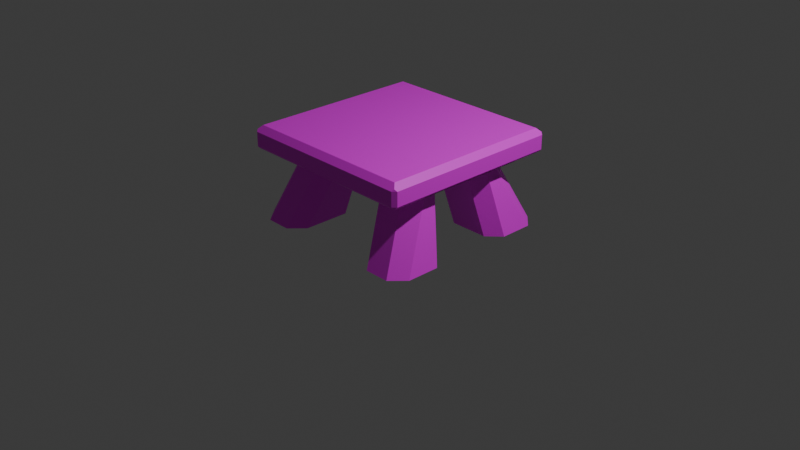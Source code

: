 # Source: table_v1.blend  (saved by Blender 5.1.30; exported with 4.5.12 LTS)
import bpy
from mathutils import Matrix  # noqa: F401  (used for matrix-valued properties, if any)

bpy.ops.wm.read_factory_settings(use_empty=True)
scene = bpy.context.scene
scene.name = 'Scene'

# ---- collections
col_collection = bpy.data.collections.new('Collection'); scene.collection.children.link(col_collection)

# ---- images (referenced by path relative to the original .blend; pixels are not part of the script)
import os
ASSET_DIR = os.environ.get("B2B_ASSET_DIR", "")  # directory of the original .blend (textures are referenced by path, not embedded)
HERE = os.path.dirname(os.path.abspath(__file__))  # packed textures are extracted next to this script under _unpacked/

def load_image(name, relpath, width, height, colorspace="sRGB"):
    """Load a texture the original file referenced (path relative to the .blend, or extracted next to this script)."""
    p = next((c for c in (os.path.join(HERE, relpath), os.path.join(ASSET_DIR, relpath)) if relpath and os.path.exists(c)), "")
    if p:
        img = bpy.data.images.load(p, check_existing=True)
        img.name = name
    else:  # same state as the original file: an image datablock whose file is absent (Cycles renders it pink)
        img = bpy.data.images.new(name, width, height)
        img.source = "FILE"
        img.filepath = "//" + (relpath or name)
    img.colorspace_settings.name = colorspace
    return img
img_low_poly_fantasy_world_atlas_4096_png = load_image('low_poly_fantasy_world_atlas_4096.png', 'low_poly_fantasy_world_atlas_4096.png', 1024, 1024, 'sRGB')

# ---- materials (node trees are filled in below, after node groups)
mat_material = bpy.data.materials.new('Material')
mat_material.alpha_threshold = 0.0
mat_material.use_backface_culling_lightprobe_volume = False
mat_material.roughness = 0.5
mat_material.line_color = (0.0, 0.0, 0.0, 1.0)

# ---- material node trees
mat_material.use_nodes = True; mat_material.node_tree.nodes.clear()
_N = mat_material.node_tree.nodes; _L = mat_material.node_tree.links
n0 = _N.new('ShaderNodeOutputMaterial'); n0.name = 'Material Output'; n0.location = (200, 100)
n1 = _N.new('ShaderNodeBsdfPrincipled'); n1.name = 'Principled BSDF'; n1.location = (-200, 100)
n2 = _N.new('ShaderNodeTexImage'); n2.name = 'Image Texture'; n2.location = (-490, 80)
n2.image = img_low_poly_fantasy_world_atlas_4096_png
_L.new(n1.outputs[0], n0.inputs[0])
_L.new(n2.outputs[0], n1.inputs[0])
n0.is_active_output = True

# ---- world
world_world = bpy.data.worlds.new('World'); scene.world = world_world
world_world.use_nodes = True; world_world.node_tree.nodes.clear()
_N = world_world.node_tree.nodes; _L = world_world.node_tree.links
n0 = _N.new('ShaderNodeOutputWorld'); n0.name = 'World Output'; n0.location = (200, 100)
n1 = _N.new('ShaderNodeBackground'); n1.name = 'Background'; n1.location = (-200, 100)
n1.inputs[0].default_value = (0.05088, 0.05088, 0.05088, 1.0)
_L.new(n1.outputs[0], n0.inputs[0])
n0.is_active_output = True
world_world.color = (0.05088, 0.05088, 0.05088)
world_world.sun_shadow_jitter_overblur = 0.0

# ---- cameras
cam_camera = bpy.data.cameras.new('Camera')
cam_camera.clip_end = 100.0
cam_camera.ortho_scale = 7.314

# ---- lights
light_light = bpy.data.lights.new('Light', 'POINT')
light_light.energy = 1000.0
light_light.shadow_soft_size = 0.1

# ---- meshes
me_cube = bpy.data.meshes.new('Cube')
me_cube.from_pydata([(0.2768, 0.2, 0.7524), (-0.2768, 0.2, 0.7524), (0.2768, -0.2, 0.7524), (-0.2768, -0.2, 0.7524), (-0.8305, 0.6, 1.0), (-0.2768, 0.6, 1.0), (0.2768, 0.6, 1.0), (0.8305, 0.6, 1.0), (-0.8305, 0.2, 1.0), (-0.2768, 0.2, 1.0), (0.2768, 0.2, 1.0), (0.8305, 0.2, 1.0), (-0.8305, -0.2, 1.0), (-0.2768, -0.2, 1.0), (0.2768, -0.2, 1.0), (0.8305, -0.2, 1.0), (-0.8305, -0.6, 1.0), (-0.2768, -0.6, 1.0), (0.2768, -0.6, 1.0), (0.8305, -0.6, 1.0), (0.4563, 0.325, 0.006521), (-0.4563, 0.325, 0.006521), (0.4563, -0.325, 0.006521), (-0.4563, -0.325, 0.006521), (0.9385, 0.9385, 1.0), (0.9385, -0.9385, 1.0), (-0.9385, 0.9385, 1.0), (-0.9385, -0.9385, 1.0), (0.9385, 0.6, 1.0), (1.0, 0.6, 0.9385), (0.9385, 0.2, 1.0), (1.0, 0.2, 0.9385), (0.9385, -0.2, 1.0), (1.0, -0.2, 0.9385), (1.0, -0.6, 0.9385), (0.9385, -0.6, 1.0), (-0.9385, -0.6, 1.0), (-1.0, -0.6, 0.9385), (-0.9385, -0.2, 1.0), (-1.0, -0.2, 0.9385), (-0.9385, 0.2, 1.0), (-1.0, 0.2, 0.9385), (-1.0, 0.6, 0.9385), (-0.9385, 0.6, 1.0), (0.8305, -0.9385, 1.0), (0.8305, -1.0, 0.9385), (0.2768, -0.9385, 1.0), (0.2768, -1.0, 0.9385), (-0.2768, -0.9385, 1.0), (-0.2768, -1.0, 0.9385), (-0.8305, -1.0, 0.9385), (-0.8305, -0.9385, 1.0), (-0.8305, 0.9385, 1.0), (-0.8305, 1.0, 0.9385), (-0.2768, 0.9385, 1.0), (-0.2768, 1.0, 0.9385), (0.2768, 0.9385, 1.0), (0.2768, 1.0, 0.9385), (0.8305, 1.0, 0.9385), (0.8305, 0.9385, 1.0), (0.8305, 0.4461, 0.7524), (0.6893, 0.6, 0.7524), (0.8305, 0.7382, 0.7524), (0.9687, 0.6, 0.7524), (0.4182, 0.6, 0.7524), (0.2768, 0.4461, 0.7524), (0.1386, 0.6, 0.7524), (0.2768, 0.7382, 0.7524), (-0.2768, 0.4461, 0.7524), (-0.4182, 0.6, 0.7524), (-0.2768, 0.7382, 0.7524), (-0.1386, 0.6, 0.7524), (-0.6893, 0.6, 0.7524), (-0.8305, 0.4461, 0.7524), (-0.9687, 0.6, 0.7524), (-0.8305, 0.7382, 0.7524), (0.6886, 0.2, 0.7524), (0.8305, 0.3401, 0.7524), (0.9687, 0.2, 0.7524), (0.8305, 0.06177, 0.7524), (-0.8305, 0.3401, 0.7524), (-0.6886, 0.2, 0.7524), (-0.8305, 0.06177, 0.7524), (-0.9687, 0.2, 0.7524), (0.8305, -0.3401, 0.7524), (0.6886, -0.2, 0.7524), (0.8305, -0.06177, 0.7524), (0.9687, -0.2, 0.7524), (-0.6886, -0.2, 0.7524), (-0.8305, -0.3401, 0.7524), (-0.9687, -0.2, 0.7524), (-0.8305, -0.06177, 0.7524), (0.6893, -0.6, 0.7524), (0.8305, -0.4461, 0.7524), (0.9687, -0.6, 0.7524), (0.8305, -0.7382, 0.7524), (0.2768, -0.4461, 0.7524), (0.4182, -0.6, 0.7524), (0.2768, -0.7382, 0.7524), (0.1386, -0.6, 0.7524), (-0.4182, -0.6, 0.7524), (-0.2768, -0.4461, 0.7524), (-0.1386, -0.6, 0.7524), (-0.2768, -0.7382, 0.7524), (-0.8305, -0.4461, 0.7524), (-0.6893, -0.6, 0.7524), (-0.8305, -0.7382, 0.7524), (-0.9687, -0.6, 0.7524), (0.8645, 0.9749, 0.006521), (1.006, 0.821, 0.006521), (0.4563, 0.821, 0.006521), (0.5977, 0.9749, 0.006521), (-0.5977, 0.9749, 0.006521), (-0.4563, 0.821, 0.006521), (-1.006, 0.821, 0.006521), (-0.8645, 0.9749, 0.006521), (1.006, 0.465, 0.006521), (0.8639, 0.325, 0.006521), (-0.8639, 0.325, 0.006521), (-1.006, 0.465, 0.006521), (0.8639, -0.325, 0.006521), (1.006, -0.465, 0.006521), (-1.006, -0.465, 0.006521), (-0.8639, -0.325, 0.006521), (1.006, -0.821, 0.006521), (0.8645, -0.9749, 0.006521), (0.5977, -0.9749, 0.006521), (0.4563, -0.821, 0.006521), (-0.4563, -0.821, 0.006521), (-0.5977, -0.9749, 0.006521), (-0.8645, -0.9749, 0.006521), (-1.006, -0.821, 0.006521), (0.9654, 0.9654, 0.7524), (0.9654, -0.9654, 0.7524), (-0.9654, 0.9654, 0.7524), (-0.9654, -0.9654, 0.7524), (-0.9654, 0.6, 0.7524), (-1.0, 0.6, 0.7869), (-0.9654, 0.2, 0.7524), (-1.0, 0.2, 0.7869), (-0.9654, -0.2, 0.7524), (-1.0, -0.2, 0.7869), (-1.0, -0.6, 0.7869), (-0.9654, -0.6, 0.7524), (0.9654, -0.6, 0.7524), (1.0, -0.6, 0.7869), (0.9654, -0.2, 0.7524), (1.0, -0.2, 0.7869), (0.9654, 0.2, 0.7524), (1.0, 0.2, 0.7869), (1.0, 0.6, 0.7869), (0.9654, 0.6, 0.7524), (0.8305, 0.9654, 0.7524), (0.8305, 1.0, 0.7869), (0.2768, 0.9654, 0.7524), (0.2768, 1.0, 0.7869), (-0.2768, 0.9654, 0.7524), (-0.2768, 1.0, 0.7869), (-0.8305, 1.0, 0.7869), (-0.8305, 0.9654, 0.7524), (-0.8305, -0.9654, 0.7524), (-0.8305, -1.0, 0.7869), (-0.2768, -0.9654, 0.7524), (-0.2768, -1.0, 0.7869), (0.2768, -0.9654, 0.7524), (0.2768, -1.0, 0.7869), (0.8305, -1.0, 0.7869), (0.8305, -0.9654, 0.7524), (1.0, 0.9622, 0.9385), (0.9622, 1.0, 0.9385), (0.9782, 0.9782, 0.9603), (0.9622, -1.0, 0.9385), (1.0, -0.9622, 0.9385), (0.9782, -0.9782, 0.9603), (-0.9622, 1.0, 0.9385), (-1.0, 0.9622, 0.9385), (-0.9782, 0.9782, 0.9603), (-1.0, -0.9622, 0.9385), (-0.9622, -1.0, 0.9385), (-0.9782, -0.9782, 0.9603), (0.9622, 1.0, 0.7869), (1.0, 0.9622, 0.7869), (0.9782, 0.9782, 0.7651), (1.0, -0.9622, 0.7869), (0.9622, -1.0, 0.7869), (0.9782, -0.9782, 0.7651), (-1.0, 0.9622, 0.7869), (-0.9622, 1.0, 0.7869), (-0.9782, 0.9782, 0.7651), (-0.9622, -1.0, 0.7869), (-1.0, -0.9622, 0.7869), (-0.9782, -0.9782, 0.7651)], [], [(15, 14, 18, 19), (14, 13, 17, 18), (13, 12, 16, 17), (11, 10, 14, 15), (10, 9, 13, 14), (9, 8, 12, 13), (7, 6, 10, 11), (6, 5, 9, 10), (5, 4, 8, 9), (1, 0, 2, 3), (28, 30, 31, 29), (30, 32, 33, 31), (32, 35, 34, 33), (36, 38, 39, 37), (38, 40, 41, 39), (40, 43, 42, 41), (44, 46, 47, 45), (46, 48, 49, 47), (48, 51, 50, 49), (52, 54, 55, 53), (54, 56, 57, 55), (56, 59, 58, 57), (24, 59, 7, 28), (35, 19, 44, 25), (52, 26, 43, 4), (16, 36, 27, 51), (28, 7, 11, 30), (30, 11, 15, 32), (32, 15, 19, 35), (12, 38, 36, 16), (8, 40, 38, 12), (4, 43, 40, 8), (19, 18, 46, 44), (18, 17, 48, 46), (17, 16, 51, 48), (54, 52, 4, 5), (56, 54, 5, 6), (59, 56, 6, 7), (60, 61, 62, 63), (64, 65, 66, 67), (68, 69, 70, 71), (72, 73, 74, 75), (76, 77, 78, 79), (80, 81, 82, 83), (84, 85, 86, 87), (88, 89, 90, 91), (92, 93, 94, 95), (96, 97, 98, 99), (100, 101, 102, 103), (104, 105, 106, 107), (84, 121, 120, 85), (68, 113, 112, 69), (114, 73, 72, 115), (122, 89, 88, 123), (130, 105, 104, 131), (118, 81, 80, 119), (100, 129, 128, 101), (116, 77, 76, 117), (96, 127, 126, 97), (124, 93, 92, 125), (64, 111, 110, 65), (108, 61, 60, 109), (60, 77, 116, 109), (64, 61, 108, 111), (68, 71, 66, 65, 0, 1), (0, 65, 110, 20), (72, 69, 112, 115), (68, 1, 21, 113), (80, 73, 114, 119), (76, 0, 20, 117), (0, 76, 79, 86, 85, 2), (82, 81, 1, 3, 88, 91), (1, 81, 118, 21), (84, 93, 124, 121), (2, 85, 120, 22), (88, 3, 23, 123), (104, 89, 122, 131), (92, 97, 126, 125), (3, 2, 96, 99, 102, 101), (96, 2, 22, 127), (100, 105, 130, 129), (3, 101, 128, 23), (110, 111, 108, 109, 116, 117, 20), (114, 115, 112, 113, 21, 118, 119), (22, 120, 121, 124, 125, 126, 127), (122, 123, 23, 128, 129, 130, 131), (136, 138, 139, 137), (138, 140, 141, 139), (140, 143, 142, 141), (144, 146, 147, 145), (146, 148, 149, 147), (148, 151, 150, 149), (152, 154, 155, 153), (154, 156, 157, 155), (156, 159, 158, 157), (160, 162, 163, 161), (162, 164, 165, 163), (164, 167, 166, 165), (152, 132, 151, 63, 62), (95, 94, 144, 133, 167), (134, 159, 75, 74, 136), (143, 107, 106, 160, 135), (139, 41, 42, 137), (136, 74, 73, 80, 83, 138), (141, 39, 41, 139), (138, 83, 82, 91, 90, 140), (142, 37, 39, 141), (140, 90, 89, 104, 107, 143), (147, 33, 34, 145), (84, 87, 146, 144, 94, 93), (149, 31, 33, 147), (79, 78, 148, 146, 87, 86), (150, 29, 31, 149), (60, 63, 151, 148, 78, 77), (155, 57, 58, 153), (154, 152, 62, 61, 64, 67), (157, 55, 57, 155), (156, 154, 67, 66, 71, 70), (158, 53, 55, 157), (159, 156, 70, 69, 72, 75), (163, 49, 50, 161), (106, 105, 100, 103, 162, 160), (165, 47, 49, 163), (103, 102, 99, 98, 164, 162), (166, 45, 47, 165), (98, 97, 92, 95, 167, 164), (168, 169, 170), (171, 172, 173), (174, 175, 176), (177, 178, 179), (180, 181, 182), (183, 184, 185), (186, 187, 188), (189, 190, 191), (168, 181, 180, 169), (171, 184, 183, 172), (174, 187, 186, 175), (177, 190, 189, 178), (24, 28, 29, 168, 170), (59, 24, 170, 169, 58), (181, 168, 29, 150), (153, 58, 169, 180), (25, 44, 45, 171, 173), (35, 25, 173, 172, 34), (184, 171, 45, 166), (145, 34, 172, 183), (26, 52, 53, 174, 176), (43, 26, 176, 175, 42), (187, 174, 53, 158), (137, 42, 175, 186), (27, 36, 37, 177, 179), (51, 27, 179, 178, 50), (190, 177, 37, 142), (161, 50, 178, 189), (132, 152, 153, 180, 182), (151, 132, 182, 181, 150), (133, 144, 145, 183, 185), (167, 133, 185, 184, 166), (134, 136, 137, 186, 188), (159, 134, 188, 187, 158), (135, 160, 161, 189, 191), (143, 135, 191, 190, 142)])
_uv = me_cube.uv_layers.new(name='UVMap')
_uv.uv.foreach_set('vector', [0.9238, 0.1394, 0.9238, 0.1719, 0.9002, 0.1719, 0.9002, 0.1394, 0.9238, 0.1719, 0.9238, 0.2044, 0.9002, 0.2044, 0.9002, 0.1719, 0.9238, 0.2044, 0.9238, 0.237, 0.9002, 0.237, 0.9002, 0.2044, 0.9473, 0.1394, 0.9473, 0.1719, 0.9238, 0.1719, 0.9238, 0.1394, 0.9473, 0.1719, 0.9473, 0.2044, 0.9238, 0.2044, 0.9238, 0.1719, 0.9473, 0.2044, 0.9473, 0.237, 0.9238, 0.237, 0.9238, 0.2044, 0.9708, 0.1394, 0.9708, 0.1719, 0.9473, 0.1719, 0.9473, 0.1394, 0.9708, 0.1719, 0.9708, 0.2044, 0.9473, 0.2044, 0.9473, 0.1719, 0.9708, 0.2044, 0.9708, 0.237, 0.9473, 0.237, 0.9473, 0.2044, 0.9492, 0.1698, 0.9492, 0.2026, 0.9254, 0.2026, 0.9254, 0.1698, 0.9708, 0.133, 0.9473, 0.133, 0.9473, 0.1294, 0.9708, 0.1294, 0.9473, 0.133, 0.9238, 0.133, 0.9238, 0.1294, 0.9473, 0.1294, 0.9238, 0.133, 0.9002, 0.133, 0.9002, 0.1294, 0.9238, 0.1294, 0.9002, 0.2433, 0.9238, 0.2433, 0.9238, 0.2469, 0.9002, 0.2469, 0.9238, 0.2433, 0.9473, 0.2433, 0.9473, 0.2469, 0.9238, 0.2469, 0.9473, 0.2433, 0.9708, 0.2433, 0.9708, 0.2469, 0.9473, 0.2469, 0.9021, 0.1741, 0.9254, 0.1741, 0.9254, 0.1768, 0.9021, 0.1768, 0.9254, 0.1741, 0.9487, 0.1741, 0.9487, 0.1768, 0.9254, 0.1768, 0.9487, 0.1741, 0.972, 0.1741, 0.972, 0.1768, 0.9487, 0.1768, 0.9907, 0.237, 0.9907, 0.2044, 0.9943, 0.2044, 0.9943, 0.237, 0.9907, 0.2044, 0.9907, 0.1719, 0.9943, 0.1719, 0.9943, 0.2044, 0.9907, 0.1719, 0.9907, 0.1394, 0.9943, 0.1394, 0.9943, 0.1719, 0.9907, 0.133, 0.9907, 0.1394, 0.9708, 0.1394, 0.9708, 0.133, 0.9002, 0.133, 0.9002, 0.1394, 0.8804, 0.1394, 0.8804, 0.133, 0.9907, 0.237, 0.9907, 0.2433, 0.9708, 0.2433, 0.9708, 0.237, 0.9002, 0.237, 0.9002, 0.2433, 0.8804, 0.2433, 0.8804, 0.237, 0.9708, 0.133, 0.9708, 0.1394, 0.9473, 0.1394, 0.9473, 0.133, 0.9473, 0.133, 0.9473, 0.1394, 0.9238, 0.1394, 0.9238, 0.133, 0.9238, 0.133, 0.9238, 0.1394, 0.9002, 0.1394, 0.9002, 0.133, 0.9238, 0.237, 0.9238, 0.2433, 0.9002, 0.2433, 0.9002, 0.237, 0.9473, 0.237, 0.9473, 0.2433, 0.9238, 0.2433, 0.9238, 0.237, 0.9708, 0.237, 0.9708, 0.2433, 0.9473, 0.2433, 0.9473, 0.237, 0.9002, 0.1394, 0.9002, 0.1719, 0.8804, 0.1719, 0.8804, 0.1394, 0.9002, 0.1719, 0.9002, 0.2044, 0.8804, 0.2044, 0.8804, 0.1719, 0.9002, 0.2044, 0.9002, 0.237, 0.8804, 0.237, 0.8804, 0.2044, 0.9907, 0.2044, 0.9907, 0.237, 0.9708, 0.237, 0.9708, 0.2044, 0.9907, 0.1719, 0.9907, 0.2044, 0.9708, 0.2044, 0.9708, 0.1719, 0.9907, 0.1394, 0.9907, 0.1719, 0.9708, 0.1719, 0.9708, 0.1394, 0.9638, 0.2355, 0.9729, 0.2271, 0.9811, 0.2355, 0.9729, 0.2437, 0.9729, 0.211, 0.9638, 0.2026, 0.9729, 0.1944, 0.9811, 0.2026, 0.9638, 0.1698, 0.9729, 0.1614, 0.9811, 0.1698, 0.9729, 0.178, 0.9729, 0.1453, 0.9638, 0.137, 0.9729, 0.1288, 0.9811, 0.137, 0.9492, 0.2271, 0.9575, 0.2355, 0.9492, 0.2437, 0.941, 0.2355, 0.9575, 0.137, 0.9492, 0.1454, 0.941, 0.137, 0.9492, 0.1288, 0.9171, 0.2355, 0.9254, 0.2271, 0.9336, 0.2355, 0.9254, 0.2437, 0.9254, 0.1454, 0.9171, 0.137, 0.9254, 0.1288, 0.9336, 0.137, 0.9017, 0.2271, 0.9108, 0.2355, 0.9017, 0.2437, 0.8935, 0.2355, 0.9108, 0.2026, 0.9017, 0.211, 0.8935, 0.2026, 0.9017, 0.1944, 0.9017, 0.1614, 0.9108, 0.1698, 0.9017, 0.178, 0.8935, 0.1698, 0.9108, 0.137, 0.9017, 0.1453, 0.8935, 0.137, 0.9017, 0.1288, 0.9271, 0.2104, 0.8987, 0.2103, 0.9007, 0.2033, 0.9291, 0.2034, 0.9425, 0.206, 0.9032, 0.206, 0.8987, 0.1975, 0.9381, 0.1975, 0.9017, 0.2047, 0.9327, 0.1998, 0.9325, 0.208, 0.9014, 0.2129, 0.9621, 0.2171, 0.9621, 0.203, 0.9656, 0.202, 0.9656, 0.2161, 0.9236, 0.2162, 0.9236, 0.2019, 0.9262, 0.2023, 0.9262, 0.2166, 0.8987, 0.2125, 0.9303, 0.2125, 0.9293, 0.2183, 0.8977, 0.2183, 0.9188, 0.2008, 0.9189, 0.2152, 0.9164, 0.2144, 0.9164, 0.2, 0.9216, 0.1982, 0.9493, 0.1982, 0.9502, 0.2034, 0.9224, 0.2034, 0.9611, 0.2166, 0.9309, 0.2164, 0.9293, 0.2112, 0.9596, 0.2114, 0.9262, 0.1959, 0.9564, 0.1959, 0.9572, 0.2013, 0.927, 0.2013, 0.9402, 0.2166, 0.9063, 0.2166, 0.9102, 0.2092, 0.9441, 0.2092, 0.9083, 0.2016, 0.9395, 0.2066, 0.9398, 0.2149, 0.9085, 0.2099, 0.9398, 0.2149, 0.9402, 0.2179, 0.9099, 0.22, 0.9085, 0.2099, 0.9402, 0.1991, 0.9395, 0.2066, 0.9083, 0.2016, 0.9089, 0.1942, 0.9638, 0.1698, 0.9729, 0.178, 0.9729, 0.1944, 0.9638, 0.2026, 0.9492, 0.2026, 0.9492, 0.1698, 0.948, 0.2034, 0.9441, 0.2092, 0.9102, 0.2092, 0.9181, 0.1974, 0.9325, 0.208, 0.9331, 0.2155, 0.9021, 0.2203, 0.9014, 0.2129, 0.9425, 0.206, 0.9471, 0.2128, 0.9124, 0.2197, 0.9032, 0.206, 0.9331, 0.1968, 0.9327, 0.1998, 0.9017, 0.2047, 0.903, 0.1947, 0.9502, 0.2034, 0.9537, 0.2181, 0.9259, 0.2179, 0.9224, 0.2034, 0.9492, 0.2026, 0.9492, 0.2271, 0.941, 0.2355, 0.9336, 0.2355, 0.9254, 0.2271, 0.9254, 0.2026, 0.941, 0.137, 0.9492, 0.1454, 0.9492, 0.1698, 0.9254, 0.1698, 0.9254, 0.1454, 0.9336, 0.137, 0.9343, 0.1957, 0.9303, 0.2125, 0.8987, 0.2125, 0.9026, 0.1959, 0.9271, 0.2104, 0.9266, 0.2131, 0.8971, 0.2195, 0.8987, 0.2103, 0.9332, 0.1936, 0.9291, 0.2034, 0.9007, 0.2033, 0.9048, 0.1936, 0.9264, 0.2, 0.9316, 0.2005, 0.9314, 0.2135, 0.9262, 0.2131, 0.9608, 0.2032, 0.9621, 0.203, 0.9621, 0.2171, 0.9575, 0.2179, 0.9572, 0.2013, 0.9596, 0.2114, 0.9293, 0.2112, 0.927, 0.2013, 0.9254, 0.1698, 0.9254, 0.2026, 0.9108, 0.2026, 0.9017, 0.1944, 0.9017, 0.178, 0.9108, 0.1698, 0.9522, 0.2045, 0.9555, 0.2045, 0.9575, 0.2174, 0.951, 0.2174, 0.9188, 0.2008, 0.9236, 0.2019, 0.9236, 0.2162, 0.9189, 0.2152, 0.9316, 0.2005, 0.9348, 0.2, 0.9378, 0.2126, 0.9314, 0.2135, 0.9262, 0.2257, 0.9236, 0.2285, 0.9188, 0.2285, 0.9162, 0.2257, 0.9162, 0.2192, 0.9188, 0.2166, 0.9262, 0.2166, 0.9656, 0.2269, 0.9631, 0.2297, 0.9582, 0.2297, 0.9556, 0.2269, 0.9556, 0.2179, 0.9631, 0.2179, 0.9656, 0.2204, 0.9179, 0.2366, 0.9105, 0.2366, 0.9079, 0.234, 0.9079, 0.2276, 0.9104, 0.2248, 0.9153, 0.2248, 0.9179, 0.2276, 0.9362, 0.2228, 0.9336, 0.2254, 0.9262, 0.2254, 0.9262, 0.2163, 0.9288, 0.2135, 0.9336, 0.2135, 0.9362, 0.2163, 0.9729, 0.129, 0.9492, 0.129, 0.9492, 0.1269, 0.9729, 0.1269, 0.9492, 0.129, 0.9254, 0.129, 0.9254, 0.1269, 0.9492, 0.1269, 0.9254, 0.129, 0.9017, 0.129, 0.9017, 0.1269, 0.9254, 0.1269, 0.9017, 0.2435, 0.9254, 0.2435, 0.9254, 0.2455, 0.9017, 0.2455, 0.9254, 0.2435, 0.9492, 0.2435, 0.9492, 0.2455, 0.9254, 0.2455, 0.9492, 0.2435, 0.9729, 0.2435, 0.9729, 0.2455, 0.9492, 0.2455, 0.9946, 0.2355, 0.9946, 0.2026, 0.9966, 0.2026, 0.9966, 0.2355, 0.9946, 0.2026, 0.9946, 0.1698, 0.9966, 0.1698, 0.9966, 0.2026, 0.9946, 0.1698, 0.9946, 0.137, 0.9966, 0.137, 0.9966, 0.1698, 0.88, 0.137, 0.88, 0.1698, 0.878, 0.1698, 0.878, 0.137, 0.88, 0.1698, 0.88, 0.2026, 0.878, 0.2026, 0.878, 0.1698, 0.88, 0.2026, 0.88, 0.2355, 0.878, 0.2355, 0.878, 0.2026, 0.9946, 0.2355, 0.9946, 0.2435, 0.9729, 0.2435, 0.9729, 0.2437, 0.9811, 0.2355, 0.8935, 0.2355, 0.9017, 0.2437, 0.9017, 0.2435, 0.88, 0.2435, 0.88, 0.2355, 0.9946, 0.129, 0.9946, 0.137, 0.9811, 0.137, 0.9729, 0.1288, 0.9729, 0.129, 0.9017, 0.129, 0.9017, 0.1288, 0.8935, 0.137, 0.88, 0.137, 0.88, 0.129, 0.9308, 0.1749, 0.9319, 0.184, 0.9143, 0.1842, 0.9132, 0.1751, 0.9729, 0.129, 0.9729, 0.1288, 0.9638, 0.137, 0.9575, 0.137, 0.9492, 0.1288, 0.9492, 0.129, 0.9484, 0.1746, 0.9495, 0.1838, 0.9319, 0.184, 0.9308, 0.1749, 0.9492, 0.129, 0.9492, 0.1288, 0.941, 0.137, 0.9336, 0.137, 0.9254, 0.1288, 0.9254, 0.129, 0.966, 0.1744, 0.9671, 0.1835, 0.9495, 0.1838, 0.9484, 0.1746, 0.9254, 0.129, 0.9254, 0.1288, 0.9171, 0.137, 0.9108, 0.137, 0.9017, 0.1288, 0.9017, 0.129, 0.978, 0.1896, 0.9807, 0.1896, 0.9813, 0.1948, 0.9785, 0.1948, 0.9171, 0.2355, 0.9254, 0.2437, 0.9254, 0.2435, 0.9017, 0.2435, 0.9017, 0.2437, 0.9108, 0.2355, 0.9774, 0.1843, 0.9801, 0.1843, 0.9807, 0.1896, 0.978, 0.1896, 0.941, 0.2355, 0.9492, 0.2437, 0.9492, 0.2435, 0.9254, 0.2435, 0.9254, 0.2437, 0.9336, 0.2355, 0.9768, 0.1791, 0.9795, 0.1791, 0.9801, 0.1843, 0.9774, 0.1843, 0.9638, 0.2355, 0.9729, 0.2437, 0.9729, 0.2435, 0.9492, 0.2435, 0.9492, 0.2437, 0.9575, 0.2355, 0.9773, 0.1647, 0.98, 0.1647, 0.9792, 0.1718, 0.9765, 0.1718, 0.9946, 0.2026, 0.9946, 0.2355, 0.9811, 0.2355, 0.9729, 0.2271, 0.9729, 0.211, 0.9811, 0.2026, 0.9781, 0.1577, 0.9808, 0.1577, 0.98, 0.1647, 0.9773, 0.1647, 0.9946, 0.1698, 0.9946, 0.2026, 0.9811, 0.2026, 0.9729, 0.1944, 0.9729, 0.178, 0.9811, 0.1698, 0.9789, 0.1507, 0.9816, 0.1507, 0.9808, 0.1577, 0.9781, 0.1577, 0.9946, 0.137, 0.9946, 0.1698, 0.9811, 0.1698, 0.9729, 0.1614, 0.9729, 0.1453, 0.9811, 0.137, 0.9487, 0.1832, 0.9487, 0.1768, 0.972, 0.1768, 0.972, 0.1832, 0.8935, 0.137, 0.9017, 0.1453, 0.9017, 0.1614, 0.8935, 0.1698, 0.88, 0.1698, 0.88, 0.137, 0.9254, 0.1832, 0.9254, 0.1768, 0.9487, 0.1768, 0.9487, 0.1832, 0.8935, 0.1698, 0.9017, 0.178, 0.9017, 0.1944, 0.8935, 0.2026, 0.88, 0.2026, 0.88, 0.1698, 0.9021, 0.1832, 0.9021, 0.1768, 0.9254, 0.1768, 0.9254, 0.1832, 0.8935, 0.2026, 0.9017, 0.211, 0.9017, 0.2271, 0.8935, 0.2355, 0.88, 0.2355, 0.88, 0.2026, 0.979, 0.1744, 0.979, 0.1734, 0.9794, 0.1739, 0.8966, 0.1768, 0.895, 0.1767, 0.8959, 0.1758, 0.8951, 0.1848, 0.8984, 0.1844, 0.8969, 0.186, 0.9791, 0.1767, 0.9775, 0.1768, 0.9782, 0.1758, 0.9763, 0.1734, 0.9763, 0.1744, 0.9759, 0.1739, 0.895, 0.1831, 0.8966, 0.1832, 0.8959, 0.184, 0.8972, 0.1753, 0.894, 0.1757, 0.8955, 0.1742, 0.9775, 0.1832, 0.9791, 0.1831, 0.9782, 0.184, 0.979, 0.1744, 0.9763, 0.1744, 0.9763, 0.1734, 0.979, 0.1734, 0.8966, 0.1768, 0.8966, 0.1832, 0.895, 0.1831, 0.895, 0.1767, 0.8951, 0.1848, 0.894, 0.1757, 0.8972, 0.1753, 0.8984, 0.1844, 0.9791, 0.1767, 0.9791, 0.1831, 0.9775, 0.1832, 0.9775, 0.1768, 0.9907, 0.133, 0.9708, 0.133, 0.9708, 0.1294, 0.9921, 0.1294, 0.993, 0.1307, 0.9907, 0.1394, 0.9907, 0.133, 0.993, 0.1307, 0.9943, 0.1316, 0.9943, 0.1394, 0.9763, 0.1744, 0.979, 0.1744, 0.9795, 0.1791, 0.9768, 0.1791, 0.9765, 0.1718, 0.9792, 0.1718, 0.979, 0.1734, 0.9763, 0.1734, 0.8976, 0.1741, 0.9021, 0.1741, 0.9021, 0.1768, 0.8966, 0.1768, 0.8959, 0.1758, 0.9002, 0.133, 0.8804, 0.133, 0.878, 0.1307, 0.879, 0.1294, 0.9002, 0.1294, 0.8966, 0.1832, 0.8966, 0.1768, 0.9021, 0.1768, 0.9021, 0.1832, 0.9785, 0.1948, 0.9813, 0.1948, 0.9818, 0.1995, 0.9791, 0.1995, 0.9907, 0.2433, 0.9907, 0.237, 0.9943, 0.237, 0.9943, 0.2447, 0.993, 0.2457, 0.9708, 0.2433, 0.9907, 0.2433, 0.993, 0.2457, 0.9921, 0.2469, 0.9708, 0.2469, 0.9791, 0.149, 0.9818, 0.149, 0.9816, 0.1507, 0.9789, 0.1507, 0.9132, 0.1751, 0.9143, 0.1842, 0.8984, 0.1844, 0.8972, 0.1753, 0.8804, 0.2433, 0.9002, 0.2433, 0.9002, 0.2469, 0.879, 0.2469, 0.878, 0.2457, 0.972, 0.1741, 0.9765, 0.1741, 0.9782, 0.1758, 0.9775, 0.1768, 0.972, 0.1768, 0.9819, 0.1742, 0.983, 0.1833, 0.9671, 0.1835, 0.966, 0.1744, 0.972, 0.1832, 0.972, 0.1768, 0.9775, 0.1768, 0.9775, 0.1832, 0.9946, 0.2435, 0.9946, 0.2355, 0.9966, 0.2355, 0.9966, 0.2433, 0.9953, 0.2442, 0.9729, 0.2435, 0.9946, 0.2435, 0.9953, 0.2442, 0.9944, 0.2455, 0.9729, 0.2455, 0.88, 0.2435, 0.9017, 0.2435, 0.9017, 0.2455, 0.8802, 0.2455, 0.8793, 0.2442, 0.88, 0.2355, 0.88, 0.2435, 0.8793, 0.2442, 0.878, 0.2433, 0.878, 0.2355, 0.9946, 0.129, 0.9729, 0.129, 0.9729, 0.1269, 0.9944, 0.1269, 0.9953, 0.1282, 0.9946, 0.137, 0.9946, 0.129, 0.9953, 0.1282, 0.9966, 0.1292, 0.9966, 0.137, 0.88, 0.129, 0.88, 0.137, 0.878, 0.137, 0.878, 0.1292, 0.8793, 0.1282, 0.9017, 0.129, 0.88, 0.129, 0.8793, 0.1282, 0.8802, 0.1269, 0.9017, 0.1269])
me_cube.materials.append(mat_material)
me_cube.use_mirror_vertex_groups = False
me_cube.update()

# ---- objects
ob_cube = bpy.data.objects.new('Cube', me_cube)
ob_light = bpy.data.objects.new('Light', light_light)
ob_camera = bpy.data.objects.new('Camera', cam_camera)

# ---- transforms, parenting, visibility, modifiers, constraints
ob_cube.location = (0.0, 0.0, 0.0)
ob_cube.lock_rotations_4d = False
ob_cube.empty_display_type = 'ARROWS'
ob_cube.lineart.crease_threshold = 0.0
ob_light.location = (4.076, 1.005, 5.904)
ob_light.rotation_euler = (0.6503, 0.05522, 1.866)
ob_light.lock_rotations_4d = False
ob_light.empty_display_type = 'ARROWS'
ob_light.color = (0.0, 0.0, 0.0, 0.0)
ob_light.lineart.crease_threshold = 0.0
ob_camera.location = (7.359, -6.926, 4.958)
ob_camera.rotation_euler = (1.109, 0.0, 0.8149)
ob_camera.lock_rotations_4d = False
ob_camera.empty_display_type = 'ARROWS'
ob_camera.color = (0.0, 0.0, 0.0, 0.0)
ob_camera.display_type = 'WIRE'
ob_camera.lineart.crease_threshold = 0.0

# ---- collection membership
col_collection.objects.link(ob_cube)
col_collection.objects.link(ob_light)
col_collection.objects.link(ob_camera)

# ---- scene / render settings (as saved in the file)
scene.camera = ob_camera
scene.frame_start = 1; scene.frame_end = 250; scene.frame_set(1)
scene.render.engine = 'BLENDER_EEVEE_NEXT'
scene.render.bake_bias = 0.0
scene.render.bake_samples = 0
scene.cycles.sampling_pattern = 'TABULATED_SOBOL'
scene.eevee.use_volume_custom_range = False
bpy.context.view_layer.update()
